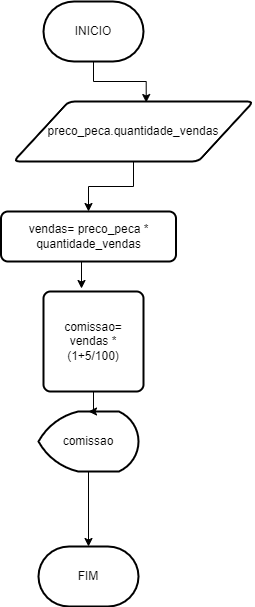

The diagram above was exported from draw.io. Its source (the exported page's mxGraphModel, read from the mxfile embedded in the PNG):
<mxGraphModel dx="1422" dy="794" grid="1" gridSize="10" guides="1" tooltips="1" connect="1" arrows="1" fold="1" page="1" pageScale="1" pageWidth="827" pageHeight="1169" math="0" shadow="0">
  <root>
    <mxCell id="0" />
    <mxCell id="1" parent="0" />
    <mxCell id="Ili5fRDVxgISsJOh2o4t-21" style="edgeStyle=orthogonalEdgeStyle;rounded=0;orthogonalLoop=1;jettySize=auto;html=1;exitX=0.5;exitY=1;exitDx=0;exitDy=0;entryX=0.5;entryY=0;entryDx=0;entryDy=0;" edge="1" parent="1" source="Ili5fRDVxgISsJOh2o4t-2" target="Ili5fRDVxgISsJOh2o4t-9">
      <mxGeometry relative="1" as="geometry" />
    </mxCell>
    <mxCell id="Ili5fRDVxgISsJOh2o4t-2" value="preco_peca.quantidade_vendas" style="shape=parallelogram;html=1;strokeWidth=2;perimeter=parallelogramPerimeter;whiteSpace=wrap;rounded=1;arcSize=12;size=0.23;" vertex="1" parent="1">
      <mxGeometry x="60" y="110" width="240" height="60" as="geometry" />
    </mxCell>
    <mxCell id="Ili5fRDVxgISsJOh2o4t-30" style="edgeStyle=orthogonalEdgeStyle;rounded=0;orthogonalLoop=1;jettySize=auto;html=1;exitX=0.5;exitY=1;exitDx=0;exitDy=0;entryX=0.38;entryY=-0.03;entryDx=0;entryDy=0;entryPerimeter=0;" edge="1" parent="1" source="Ili5fRDVxgISsJOh2o4t-9" target="Ili5fRDVxgISsJOh2o4t-29">
      <mxGeometry relative="1" as="geometry" />
    </mxCell>
    <mxCell id="Ili5fRDVxgISsJOh2o4t-9" value="vendas= preco_peca * quantidade_vendas" style="rounded=1;whiteSpace=wrap;html=1;absoluteArcSize=1;arcSize=14;strokeWidth=2;" vertex="1" parent="1">
      <mxGeometry x="47.5" y="220" width="175" height="50" as="geometry" />
    </mxCell>
    <mxCell id="Ili5fRDVxgISsJOh2o4t-16" style="edgeStyle=orthogonalEdgeStyle;rounded=0;orthogonalLoop=1;jettySize=auto;html=1;exitX=0.5;exitY=1;exitDx=0;exitDy=0;exitPerimeter=0;" edge="1" parent="1" source="Ili5fRDVxgISsJOh2o4t-11" target="Ili5fRDVxgISsJOh2o4t-15">
      <mxGeometry relative="1" as="geometry" />
    </mxCell>
    <mxCell id="Ili5fRDVxgISsJOh2o4t-11" value="comissao" style="strokeWidth=2;html=1;shape=mxgraph.flowchart.display;whiteSpace=wrap;" vertex="1" parent="1">
      <mxGeometry x="85" y="420" width="100" height="60" as="geometry" />
    </mxCell>
    <mxCell id="Ili5fRDVxgISsJOh2o4t-15" value="FIM" style="strokeWidth=2;html=1;shape=mxgraph.flowchart.terminator;whiteSpace=wrap;" vertex="1" parent="1">
      <mxGeometry x="85" y="555" width="100" height="60" as="geometry" />
    </mxCell>
    <mxCell id="Ili5fRDVxgISsJOh2o4t-25" style="edgeStyle=orthogonalEdgeStyle;rounded=0;orthogonalLoop=1;jettySize=auto;html=1;exitX=0.5;exitY=1;exitDx=0;exitDy=0;exitPerimeter=0;entryX=0.553;entryY=0.017;entryDx=0;entryDy=0;entryPerimeter=0;" edge="1" parent="1" source="Ili5fRDVxgISsJOh2o4t-17" target="Ili5fRDVxgISsJOh2o4t-2">
      <mxGeometry relative="1" as="geometry" />
    </mxCell>
    <mxCell id="Ili5fRDVxgISsJOh2o4t-17" value="INICIO" style="strokeWidth=2;html=1;shape=mxgraph.flowchart.terminator;whiteSpace=wrap;" vertex="1" parent="1">
      <mxGeometry x="90" y="10" width="100" height="60" as="geometry" />
    </mxCell>
    <mxCell id="Ili5fRDVxgISsJOh2o4t-31" style="edgeStyle=orthogonalEdgeStyle;rounded=0;orthogonalLoop=1;jettySize=auto;html=1;exitX=0.5;exitY=1;exitDx=0;exitDy=0;" edge="1" parent="1" source="Ili5fRDVxgISsJOh2o4t-29" target="Ili5fRDVxgISsJOh2o4t-11">
      <mxGeometry relative="1" as="geometry" />
    </mxCell>
    <mxCell id="Ili5fRDVxgISsJOh2o4t-29" value="comissao= vendas * (1+5/100)" style="rounded=1;whiteSpace=wrap;html=1;absoluteArcSize=1;arcSize=14;strokeWidth=2;" vertex="1" parent="1">
      <mxGeometry x="90" y="300" width="100" height="100" as="geometry" />
    </mxCell>
  </root>
</mxGraphModel>